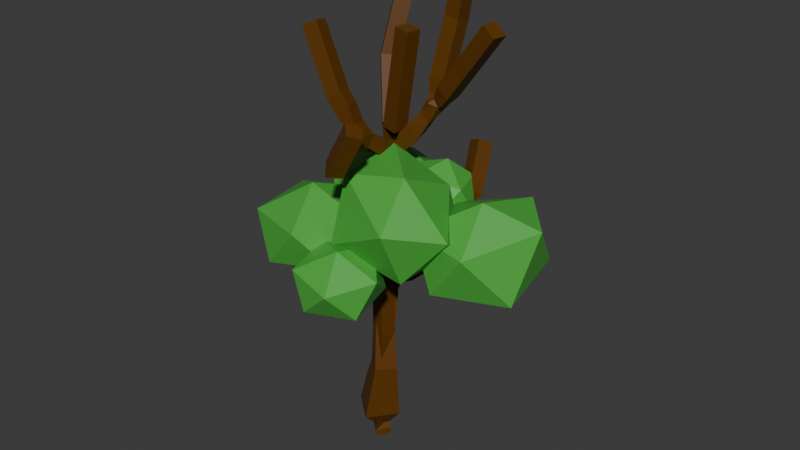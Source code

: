 # Source: small_tree1.blend  (saved by Blender 4.5.88; exported with 4.5.12 LTS)
import bpy
from mathutils import Matrix  # noqa: F401  (used for matrix-valued properties, if any)

bpy.ops.wm.read_factory_settings(use_empty=True)
scene = bpy.context.scene
scene.name = 'Scene'

# ---- collections
col_collection = bpy.data.collections.new('Collection'); scene.collection.children.link(col_collection)

# ---- materials (node trees are filled in below, after node groups)
mat_material = bpy.data.materials.new('Material')
mat_material.alpha_threshold = 0.0
mat_material.roughness = 0.5
mat_material.line_color = (0.0, 0.0, 0.0, 1.0)
mat_material_001 = bpy.data.materials.new('Material.001')
mat_material_002 = bpy.data.materials.new('Material.002')
mat_material_002.alpha_threshold = 0.0
mat_material_002.roughness = 0.5
mat_material_002.line_color = (0.0, 0.0, 0.0, 1.0)
mat_material_003 = bpy.data.materials.new('Material.003')

# ---- material node trees
mat_material.use_nodes = True; mat_material.node_tree.nodes.clear()
_N = mat_material.node_tree.nodes; _L = mat_material.node_tree.links
n0 = _N.new('ShaderNodeOutputMaterial'); n0.name = 'Material Output'; n0.location = (200, 100)
n1 = _N.new('ShaderNodeBsdfPrincipled'); n1.name = 'Principled BSDF'; n1.location = (-200, 100)
n1.inputs[0].default_value = (0.115, 0.04083, 0.001298, 1.0)
n1.inputs[3].default_value = 1.45
_L.new(n1.outputs[0], n0.inputs[0])
n0.is_active_output = True
mat_material_001.use_nodes = True; mat_material_001.node_tree.nodes.clear()
_N = mat_material_001.node_tree.nodes; _L = mat_material_001.node_tree.links
n0 = _N.new('ShaderNodeBsdfPrincipled'); n0.name = 'Principled BSDF'; n0.location = (-200, 100)
n0.inputs[0].default_value = (0.06719, 0.4076, 0.05042, 1.0)
n1 = _N.new('ShaderNodeOutputMaterial'); n1.name = 'Material Output'; n1.location = (200, 100)
_L.new(n0.outputs[0], n1.inputs[0])
n1.is_active_output = True
mat_material_002.use_nodes = True; mat_material_002.node_tree.nodes.clear()
_N = mat_material_002.node_tree.nodes; _L = mat_material_002.node_tree.links
n0 = _N.new('ShaderNodeOutputMaterial'); n0.name = 'Material Output'; n0.location = (200, 100)
n1 = _N.new('ShaderNodeBsdfPrincipled'); n1.name = 'Principled BSDF'; n1.location = (-200, 100)
n1.inputs[0].default_value = (0.115, 0.04083, 0.001298, 1.0)
n1.inputs[3].default_value = 1.45
_L.new(n1.outputs[0], n0.inputs[0])
n0.is_active_output = True
mat_material_003.use_nodes = True; mat_material_003.node_tree.nodes.clear()
_N = mat_material_003.node_tree.nodes; _L = mat_material_003.node_tree.links
n0 = _N.new('ShaderNodeBsdfPrincipled'); n0.name = 'Principled BSDF'; n0.location = (-200, 100)
n0.inputs[0].default_value = (0.8002, 0.4669, 0.1665, 1.0)
n1 = _N.new('ShaderNodeOutputMaterial'); n1.name = 'Material Output'; n1.location = (200, 100)
_L.new(n0.outputs[0], n1.inputs[0])
n1.is_active_output = True

# ---- world
world_world = bpy.data.worlds.new('World'); scene.world = world_world
world_world.use_nodes = True; world_world.node_tree.nodes.clear()
_N = world_world.node_tree.nodes; _L = world_world.node_tree.links
n0 = _N.new('ShaderNodeOutputWorld'); n0.name = 'World Output'; n0.location = (200, 100)
n1 = _N.new('ShaderNodeBackground'); n1.name = 'Background'; n1.location = (-200, 100)
n1.inputs[0].default_value = (0.05088, 0.05088, 0.05088, 1.0)
_L.new(n1.outputs[0], n0.inputs[0])
n0.is_active_output = True
world_world.color = (0.05088, 0.05088, 0.05088)
world_world.sun_shadow_jitter_overblur = 0.0

# ---- meshes
me_cube = bpy.data.meshes.new('Cube')
me_cube.from_pydata([(0.0, 0.0, -0.5822), (-0.4492, 1.092, 11.78), (1.821, 1.927, 15.49), (1.51, 1.722, 13.12), (3.672, 0.5163, 13.45), (1.505, 0.7545, 10.61), (0.1855, 0.4149, 8.977), (0.2733, -0.07403, 3.023), (-0.2862, 1.891, 14.38), (0.217, -0.9526, 10.04), (0.5529, -2.442, 9.581), (1.326, -2.456, 10.91), (-0.4558, -1.159, 11.19), (-1.468, -0.9868, 13.04), (0.06991, 0.08028, -1.057), (0.1424, 0.06078, 5.615), (0.8815, 0.3217, 13.01), (0.1366, -0.03702, 0.4188), (1.901, 2.207, 7.683), (1.586, 3.042, 8.925)], [(12, 13), (9, 12), (10, 11), (9, 10), (6, 9), (1, 8), (6, 1), (3, 2), (5, 3), (5, 4), (6, 5), (15, 6), (17, 7), (14, 0), (7, 15), (6, 16), (0, 17), (15, 18), (18, 19)], [])
_uv = me_cube.uv_layers.new(name='UVMap')
_uv.uv.foreach_set('vector', [])
me_cube.materials.append(mat_material)
me_cube.use_mirror_vertex_groups = False
me_cube.update()
me_icosphere = bpy.data.meshes.new('Icosphere')
me_icosphere.from_pydata([(0.0, -4.936e-09, -1.431), (1.443, -1.048, -0.6401), (-0.5511, -1.696, -0.6401), (-1.783, -4.936e-09, -0.6401), (-0.5511, 1.696, -0.6401), (1.443, 1.048, -0.6401), (0.5511, -1.696, 0.6401), (-1.443, -1.048, 0.6401), (-1.443, 1.048, 0.6401), (0.5511, 1.696, 0.6401), (1.783, -4.936e-09, 0.6401), (0.0, -4.936e-09, 1.431)], [], [(0, 1, 2), (1, 0, 5), (0, 2, 3), (0, 3, 4), (0, 4, 5), (1, 5, 10), (2, 1, 6), (3, 2, 7), (4, 3, 8), (5, 4, 9), (1, 10, 6), (2, 6, 7), (3, 7, 8), (4, 8, 9), (5, 9, 10), (6, 10, 11), (7, 6, 11), (8, 7, 11), (9, 8, 11), (10, 9, 11)])
_uv = me_icosphere.uv_layers.new(name='UVMap')
_uv.uv.foreach_set('vector', [0.1818, 0.0, 0.2727, 0.1575, 0.09091, 0.1575, 0.2727, 0.1575, 0.3636, 0.0, 0.4545, 0.1575, 0.9091, 0.0, 1.0, 0.1575, 0.8182, 0.1575, 0.7273, 0.0, 0.8182, 0.1575, 0.6364, 0.1575, 0.5455, 0.0, 0.6364, 0.1575, 0.4545, 0.1575, 0.2727, 0.1575, 0.4545, 0.1575, 0.3636, 0.3149, 0.09091, 0.1575, 0.2727, 0.1575, 0.1818, 0.3149, 0.8182, 0.1575, 1.0, 0.1575, 0.9091, 0.3149, 0.6364, 0.1575, 0.8182, 0.1575, 0.7273, 0.3149, 0.4545, 0.1575, 0.6364, 0.1575, 0.5455, 0.3149, 0.2727, 0.1575, 0.3636, 0.3149, 0.1818, 0.3149, 0.09091, 0.1575, 0.1818, 0.3149, 0.0, 0.3149, 0.8182, 0.1575, 0.9091, 0.3149, 0.7273, 0.3149, 0.6364, 0.1575, 0.7273, 0.3149, 0.5455, 0.3149, 0.4545, 0.1575, 0.5455, 0.3149, 0.3636, 0.3149, 0.1818, 0.3149, 0.3636, 0.3149, 0.2727, 0.4724, 0.0, 0.3149, 0.1818, 0.3149, 0.09091, 0.4724, 0.7273, 0.3149, 0.9091, 0.3149, 0.8182, 0.4724, 0.5455, 0.3149, 0.7273, 0.3149, 0.6364, 0.4724, 0.3636, 0.3149, 0.5455, 0.3149, 0.4545, 0.4724])
me_icosphere.materials.append(mat_material_001)
me_icosphere.update()
me_icosphere_001 = bpy.data.meshes.new('Icosphere.001')
me_icosphere_001.from_pydata([(-1.831e-08, 5.57e-09, -1.064), (1.073, -0.7794, -0.476), (-0.4097, -1.261, -0.476), (-1.326, 1.404e-08, -0.476), (-0.4097, 1.261, -0.476), (1.073, 0.7794, -0.476), (0.4097, -1.261, 0.476), (-1.073, -0.7794, 0.476), (-1.073, 0.7794, 0.476), (0.4097, 1.261, 0.476), (1.326, 3.976e-08, 0.476), (3.022e-09, 4.823e-08, 1.064)], [], [(0, 1, 2), (1, 0, 5), (0, 2, 3), (0, 3, 4), (0, 4, 5), (1, 5, 10), (2, 1, 6), (3, 2, 7), (4, 3, 8), (5, 4, 9), (1, 10, 6), (2, 6, 7), (3, 7, 8), (4, 8, 9), (5, 9, 10), (6, 10, 11), (7, 6, 11), (8, 7, 11), (9, 8, 11), (10, 9, 11)])
_uv = me_icosphere_001.uv_layers.new(name='UVMap')
_uv.uv.foreach_set('vector', [0.1818, 0.0, 0.2727, 0.1575, 0.09091, 0.1575, 0.2727, 0.1575, 0.3636, 0.0, 0.4545, 0.1575, 0.9091, 0.0, 1.0, 0.1575, 0.8182, 0.1575, 0.7273, 0.0, 0.8182, 0.1575, 0.6364, 0.1575, 0.5455, 0.0, 0.6364, 0.1575, 0.4545, 0.1575, 0.2727, 0.1575, 0.4545, 0.1575, 0.3636, 0.3149, 0.09091, 0.1575, 0.2727, 0.1575, 0.1818, 0.3149, 0.8182, 0.1575, 1.0, 0.1575, 0.9091, 0.3149, 0.6364, 0.1575, 0.8182, 0.1575, 0.7273, 0.3149, 0.4545, 0.1575, 0.6364, 0.1575, 0.5455, 0.3149, 0.2727, 0.1575, 0.3636, 0.3149, 0.1818, 0.3149, 0.09091, 0.1575, 0.1818, 0.3149, 0.0, 0.3149, 0.8182, 0.1575, 0.9091, 0.3149, 0.7273, 0.3149, 0.6364, 0.1575, 0.7273, 0.3149, 0.5455, 0.3149, 0.4545, 0.1575, 0.5455, 0.3149, 0.3636, 0.3149, 0.1818, 0.3149, 0.3636, 0.3149, 0.2727, 0.4724, 0.0, 0.3149, 0.1818, 0.3149, 0.09091, 0.4724, 0.7273, 0.3149, 0.9091, 0.3149, 0.8182, 0.4724, 0.5455, 0.3149, 0.7273, 0.3149, 0.6364, 0.4724, 0.3636, 0.3149, 0.5455, 0.3149, 0.4545, 0.4724])
me_icosphere_001.materials.append(mat_material_001)
me_icosphere_001.update()
me_icosphere_002 = bpy.data.meshes.new('Icosphere.002')
me_icosphere_002.from_pydata([(7.989e-08, 8.456e-09, -1.616), (1.629, -1.183, -0.7226), (-0.6221, -1.915, -0.7226), (-1.279, -0.06675, -0.7278), (-0.6221, 1.915, -0.7226), (1.629, 1.183, -0.7226), (0.2828, -1.704, 0.8281), (-1.629, -1.183, 0.7226), (-1.449, 0.8411, 0.4164), (0.6221, 1.915, 0.7226), (1.726, 0.3539, 1.003), (1.44e-07, 7.322e-08, 1.616)], [], [(0, 1, 2), (1, 0, 5), (0, 2, 3), (0, 3, 4), (0, 4, 5), (1, 5, 10), (2, 1, 6), (3, 2, 7), (4, 3, 8), (5, 4, 9), (1, 10, 6), (2, 6, 7), (3, 7, 8), (4, 8, 9), (5, 9, 10), (6, 10, 11), (7, 6, 11), (8, 7, 11), (9, 8, 11), (10, 9, 11)])
_uv = me_icosphere_002.uv_layers.new(name='UVMap')
_uv.uv.foreach_set('vector', [0.1818, 0.0, 0.2727, 0.1575, 0.09091, 0.1575, 0.2727, 0.1575, 0.3636, 0.0, 0.4545, 0.1575, 0.9091, 0.0, 1.0, 0.1575, 0.8182, 0.1575, 0.7273, 0.0, 0.8182, 0.1575, 0.6364, 0.1575, 0.5455, 0.0, 0.6364, 0.1575, 0.4545, 0.1575, 0.2727, 0.1575, 0.4545, 0.1575, 0.3636, 0.3149, 0.09091, 0.1575, 0.2727, 0.1575, 0.1818, 0.3149, 0.8182, 0.1575, 1.0, 0.1575, 0.9091, 0.3149, 0.6364, 0.1575, 0.8182, 0.1575, 0.7273, 0.3149, 0.4545, 0.1575, 0.6364, 0.1575, 0.5455, 0.3149, 0.2727, 0.1575, 0.3636, 0.3149, 0.1818, 0.3149, 0.09091, 0.1575, 0.1818, 0.3149, 0.0, 0.3149, 0.8182, 0.1575, 0.9091, 0.3149, 0.7273, 0.3149, 0.6364, 0.1575, 0.7273, 0.3149, 0.5455, 0.3149, 0.4545, 0.1575, 0.5455, 0.3149, 0.3636, 0.3149, 0.1818, 0.3149, 0.3636, 0.3149, 0.2727, 0.4724, 0.0, 0.3149, 0.1818, 0.3149, 0.09091, 0.4724, 0.7273, 0.3149, 0.9091, 0.3149, 0.8182, 0.4724, 0.5455, 0.3149, 0.7273, 0.3149, 0.6364, 0.4724, 0.3636, 0.3149, 0.5455, 0.3149, 0.4545, 0.4724])
me_icosphere_002.materials.append(mat_material_001)
me_icosphere_002.update()
me_icosphere_003 = bpy.data.meshes.new('Icosphere.003')
me_icosphere_003.from_pydata([(0.06097, -0.6124, -1.372), (1.45, -1.362, -0.0646), (-0.6898, -1.866, 0.06524), (-1.839, -0.1697, -0.7429), (-0.4088, 1.382, -1.372), (1.624, 0.6456, -0.953), (0.4088, -1.382, 1.372), (-1.624, -0.6456, 0.953), (-1.45, 1.362, 0.0646), (0.6898, 1.866, -0.06524), (1.839, 0.1697, 0.7429), (-0.06097, 0.6124, 1.372)], [], [(0, 1, 2), (1, 0, 5), (0, 2, 3), (0, 3, 4), (0, 4, 5), (1, 5, 10), (2, 1, 6), (3, 2, 7), (4, 3, 8), (5, 4, 9), (1, 10, 6), (2, 6, 7), (3, 7, 8), (4, 8, 9), (5, 9, 10), (6, 10, 11), (7, 6, 11), (8, 7, 11), (9, 8, 11), (10, 9, 11)])
_uv = me_icosphere_003.uv_layers.new(name='UVMap')
_uv.uv.foreach_set('vector', [0.1818, 0.0, 0.2727, 0.1575, 0.09091, 0.1575, 0.2727, 0.1575, 0.3636, 0.0, 0.4545, 0.1575, 0.9091, 0.0, 1.0, 0.1575, 0.8182, 0.1575, 0.7273, 0.0, 0.8182, 0.1575, 0.6364, 0.1575, 0.5455, 0.0, 0.6364, 0.1575, 0.4545, 0.1575, 0.2727, 0.1575, 0.4545, 0.1575, 0.3636, 0.3149, 0.09091, 0.1575, 0.2727, 0.1575, 0.1818, 0.3149, 0.8182, 0.1575, 1.0, 0.1575, 0.9091, 0.3149, 0.6364, 0.1575, 0.8182, 0.1575, 0.7273, 0.3149, 0.4545, 0.1575, 0.6364, 0.1575, 0.5455, 0.3149, 0.2727, 0.1575, 0.3636, 0.3149, 0.1818, 0.3149, 0.09091, 0.1575, 0.1818, 0.3149, 0.0, 0.3149, 0.8182, 0.1575, 0.9091, 0.3149, 0.7273, 0.3149, 0.6364, 0.1575, 0.7273, 0.3149, 0.5455, 0.3149, 0.4545, 0.1575, 0.5455, 0.3149, 0.3636, 0.3149, 0.1818, 0.3149, 0.3636, 0.3149, 0.2727, 0.4724, 0.0, 0.3149, 0.1818, 0.3149, 0.09091, 0.4724, 0.7273, 0.3149, 0.9091, 0.3149, 0.8182, 0.4724, 0.5455, 0.3149, 0.7273, 0.3149, 0.6364, 0.4724, 0.3636, 0.3149, 0.5455, 0.3149, 0.4545, 0.4724])
me_icosphere_003.materials.append(mat_material_001)
me_icosphere_003.update()
me_icosphere_004 = bpy.data.meshes.new('Icosphere.004')
me_icosphere_004.from_pydata([(-0.1415, -0.3038, -0.906), (0.7077, -0.9139, -0.1385), (-0.7147, -1.06, 0.006497), (-1.212, 0.217, -0.344), (-0.1781, 0.9545, -0.7007), (1.049, 0.2174, -0.6974), (-0.1852, -0.7326, 0.791), (-1.049, -0.2174, 0.6974), (-0.6831, 1.06, 0.212), (0.635, 0.9044, 0.21), (0.9135, -0.1783, 0.2547), (0.1415, 0.3038, 0.906)], [], [(0, 1, 2), (1, 0, 5), (0, 2, 3), (0, 3, 4), (0, 4, 5), (1, 5, 10), (2, 1, 6), (3, 2, 7), (4, 3, 8), (5, 4, 9), (1, 10, 6), (2, 6, 7), (3, 7, 8), (4, 8, 9), (5, 9, 10), (6, 10, 11), (7, 6, 11), (8, 7, 11), (9, 8, 11), (10, 9, 11)])
_uv = me_icosphere_004.uv_layers.new(name='UVMap')
_uv.uv.foreach_set('vector', [0.1818, 0.0, 0.2727, 0.1575, 0.09091, 0.1575, 0.2727, 0.1575, 0.3636, 0.0, 0.4545, 0.1575, 0.9091, 0.0, 1.0, 0.1575, 0.8182, 0.1575, 0.7273, 0.0, 0.8182, 0.1575, 0.6364, 0.1575, 0.5455, 0.0, 0.6364, 0.1575, 0.4545, 0.1575, 0.2727, 0.1575, 0.4545, 0.1575, 0.3636, 0.3149, 0.09091, 0.1575, 0.2727, 0.1575, 0.1818, 0.3149, 0.8182, 0.1575, 1.0, 0.1575, 0.9091, 0.3149, 0.6364, 0.1575, 0.8182, 0.1575, 0.7273, 0.3149, 0.4545, 0.1575, 0.6364, 0.1575, 0.5455, 0.3149, 0.2727, 0.1575, 0.3636, 0.3149, 0.1818, 0.3149, 0.09091, 0.1575, 0.1818, 0.3149, 0.0, 0.3149, 0.8182, 0.1575, 0.9091, 0.3149, 0.7273, 0.3149, 0.6364, 0.1575, 0.7273, 0.3149, 0.5455, 0.3149, 0.4545, 0.1575, 0.5455, 0.3149, 0.3636, 0.3149, 0.1818, 0.3149, 0.3636, 0.3149, 0.2727, 0.4724, 0.0, 0.3149, 0.1818, 0.3149, 0.09091, 0.4724, 0.7273, 0.3149, 0.9091, 0.3149, 0.8182, 0.4724, 0.5455, 0.3149, 0.7273, 0.3149, 0.6364, 0.4724, 0.3636, 0.3149, 0.5455, 0.3149, 0.4545, 0.4724])
me_icosphere_004.materials.append(mat_material_001)
me_icosphere_004.update()
me_icosphere_005 = bpy.data.meshes.new('Icosphere.005')
me_icosphere_005.from_pydata([(-0.06472, 0.3577, -1.577), (-0.6159, -1.713, -1.066), (-2.038, 0.1271, -0.626), (-0.5057, 1.338, -0.4481), (1.58, 1.377, -0.5249), (1.62, -0.9399, -1.004), (-1.479, -0.9522, 0.7123), (-1.613, 1.004, 1.013), (0.3452, 1.561, 0.7303), (2.045, -0.06286, 0.6353), (0.9412, -1.649, 0.6426), (0.07198, -0.2935, 1.586)], [], [(0, 1, 2), (1, 0, 5), (0, 2, 3), (0, 3, 4), (0, 4, 5), (1, 5, 10), (2, 1, 6), (3, 2, 7), (4, 3, 8), (5, 4, 9), (1, 10, 6), (2, 6, 7), (3, 7, 8), (4, 8, 9), (5, 9, 10), (6, 10, 11), (7, 6, 11), (8, 7, 11), (9, 8, 11), (10, 9, 11)])
_uv = me_icosphere_005.uv_layers.new(name='UVMap')
_uv.uv.foreach_set('vector', [0.1818, 0.0, 0.2727, 0.1575, 0.09091, 0.1575, 0.2727, 0.1575, 0.3636, 0.0, 0.4545, 0.1575, 0.9091, 0.0, 1.0, 0.1575, 0.8182, 0.1575, 0.7273, 0.0, 0.8182, 0.1575, 0.6364, 0.1575, 0.5455, 0.0, 0.6364, 0.1575, 0.4545, 0.1575, 0.2727, 0.1575, 0.4545, 0.1575, 0.3636, 0.3149, 0.09091, 0.1575, 0.2727, 0.1575, 0.1818, 0.3149, 0.8182, 0.1575, 1.0, 0.1575, 0.9091, 0.3149, 0.6364, 0.1575, 0.8182, 0.1575, 0.7273, 0.3149, 0.4545, 0.1575, 0.6364, 0.1575, 0.5455, 0.3149, 0.2727, 0.1575, 0.3636, 0.3149, 0.1818, 0.3149, 0.09091, 0.1575, 0.1818, 0.3149, 0.0, 0.3149, 0.8182, 0.1575, 0.9091, 0.3149, 0.7273, 0.3149, 0.6364, 0.1575, 0.7273, 0.3149, 0.5455, 0.3149, 0.4545, 0.1575, 0.5455, 0.3149, 0.3636, 0.3149, 0.1818, 0.3149, 0.3636, 0.3149, 0.2727, 0.4724, 0.0, 0.3149, 0.1818, 0.3149, 0.09091, 0.4724, 0.7273, 0.3149, 0.9091, 0.3149, 0.8182, 0.4724, 0.5455, 0.3149, 0.7273, 0.3149, 0.6364, 0.4724, 0.3636, 0.3149, 0.5455, 0.3149, 0.4545, 0.4724])
me_icosphere_005.materials.append(mat_material_001)
me_icosphere_005.update()
me_cube_001 = bpy.data.meshes.new('Cube.001')
me_cube_001.from_pydata([(0.05864, -0.7897, -0.06674), (-0.7924, -0.05986, 0.01211), (-0.05864, 0.7897, 0.06674), (0.7924, 0.05986, -0.01211), (0.08732, -0.1492, -0.67), (-0.1598, 0.06597, -0.67), (0.05249, 0.3098, -0.6165), (0.2996, 0.0946, -0.6165), (0.1865, -0.6856, 0.8671), (-0.5055, -0.09137, 0.9964), (0.08679, 0.6116, 0.9355), (0.7788, 0.01734, 0.8062), (0.2543, -0.6286, 1.358), (-0.3556, -0.1049, 1.472), (0.1664, 0.5146, 1.418), (0.7763, -0.00909, 1.304)], [], [(4, 5, 6, 7), (12, 13, 9, 8), (13, 14, 10, 9), (14, 15, 11, 10), (15, 12, 8, 11), (0, 1, 5, 4), (1, 2, 6, 5), (2, 3, 7, 6), (3, 0, 4, 7), (8, 9, 1, 0), (9, 10, 2, 1), (10, 11, 3, 2), (11, 8, 0, 3), (12, 15, 14, 13)])
me_cube_001.polygons.foreach_set('material_index', [0, 0, 0, 0, 0, 0, 0, 0, 0, 0, 0, 0, 0, 1])
me_cube_001.materials.append(mat_material_002)
me_cube_001.materials.append(mat_material_003)
me_cube_001.use_mirror_vertex_groups = False
me_cube_001.update()
me_cube_002 = bpy.data.meshes.new('Cube.002')
me_cube_002.from_pydata([(-0.796, 1.11, 6.113), (-0.4019, 1.402, 6.017), (-0.1023, 1.074, 6.245), (-0.4965, 0.7815, 6.342), (1.787, 1.968, 8.037), (1.861, 1.96, 8.02), (1.856, 1.885, 8.034), (1.782, 1.894, 8.052), (1.267, 1.969, 6.776), (1.763, 1.932, 6.72), (1.753, 1.476, 6.924), (1.257, 1.512, 6.98), (3.697, 0.552, 6.982), (3.689, 0.4761, 6.982), (3.647, 0.4806, 7.046), (3.656, 0.5565, 7.046), (0.3158, -0.5801, 1.818), (-0.2329, -0.1162, 1.817), (0.2307, 0.4321, 1.788), (0.7794, -0.03191, 1.789), (-0.3394, 1.9, 7.484), (-0.2789, 1.936, 7.455), (-0.233, 1.881, 7.482), (-0.2935, 1.845, 7.512), (0.7828, -2.34, 4.833), (0.4223, -2.685, 4.861), (0.323, -2.544, 5.33), (0.6835, -2.198, 5.302), (1.36, -2.44, 5.705), (1.336, -2.508, 5.731), (1.292, -2.473, 5.783), (1.316, -2.405, 5.757), (-0.575, -1.452, 5.726), (-0.658, -0.9619, 5.671), (-0.3367, -0.8658, 6.042), (-0.2537, -1.356, 6.097), (-1.493, -1.031, 6.794), (-1.496, -0.9569, 6.777), (-1.444, -0.9423, 6.831), (-1.441, -1.017, 6.848), (0.1758, -0.3634, 3.167), (-0.2868, 0.02531, 3.088), (0.1091, 0.4849, 3.031), (0.5716, 0.09625, 3.109), (0.9232, 0.3554, 6.786), (0.9128, 0.2781, 6.786), (0.8398, 0.2879, 6.811), (0.8502, 0.3652, 6.811), (-0.9629, -1.284, 6.171), (-0.9761, -0.9606, 6.097), (-0.7498, -0.8972, 6.332), (-0.7366, -1.221, 6.406), (-1.133, -1.203, 6.371), (-1.143, -0.9594, 6.315), (-0.9729, -0.9117, 6.492), (-0.9629, -1.155, 6.548), (-1.269, -1.138, 6.531), (-1.277, -0.9584, 6.49), (-1.151, -0.9233, 6.62), (-1.144, -1.103, 6.662), (-1.387, -1.082, 6.67), (-1.392, -0.9576, 6.641), (-1.305, -0.9333, 6.731), (-1.3, -1.057, 6.76), (-0.1308, -1.292, 5.412), (-0.2294, -0.9226, 5.352), (0.03599, -0.8019, 5.664), (0.1009, -1.232, 5.694), (1.037, -2.383, 5.222), (0.9412, -2.657, 5.328), (0.7641, -2.514, 5.537), (0.8601, -2.24, 5.431), (1.167, -2.406, 5.416), (1.1, -2.597, 5.49), (0.9762, -2.497, 5.636), (1.043, -2.306, 5.562), (1.27, -2.424, 5.571), (1.226, -2.549, 5.619), (1.146, -2.484, 5.715), (1.189, -2.359, 5.667), (0.468, -1.175, 5.054), (0.06213, -1.198, 5.083), (0.09012, -1.374, 5.47), (0.4159, -1.184, 5.496), (0.6207, -1.606, 4.949), (0.1329, -1.716, 4.949), (0.1492, -1.788, 5.443), (0.637, -1.678, 5.443), (0.7046, -1.978, 4.891), (0.2169, -2.088, 4.891), (0.2332, -2.161, 5.386), (0.721, -2.051, 5.386), (0.3735, 0.0771, 4.812), (0.02711, 0.1027, 4.839), (-0.04725, 0.2015, 5.098), (0.4919, 0.1895, 5.182), (0.375, -0.7059, 4.968), (-0.01298, -0.6758, 5.008), (0.01799, -0.4781, 5.361), (0.3651, -0.5474, 5.376), (-0.6344, 1.418, 6.648), (-0.3578, 1.583, 6.513), (-0.1479, 1.334, 6.639), (-0.4245, 1.169, 6.774), (-0.5543, 1.549, 6.875), (-0.3364, 1.679, 6.769), (-0.171, 1.483, 6.868), (-0.389, 1.353, 6.975), (-0.4903, 1.654, 7.057), (-0.3192, 1.755, 6.973), (-0.1895, 1.601, 7.051), (-0.3605, 1.5, 7.135), (-0.4349, 1.744, 7.214), (-0.3044, 1.822, 7.15), (-0.2055, 1.704, 7.209), (-0.3359, 1.627, 7.273), (-0.3851, 1.825, 7.355), (-0.2911, 1.881, 7.309), (-0.2198, 1.797, 7.352), (-0.3138, 1.741, 7.398), (-0.02478, 0.4307, 4.95), (0.1341, 0.7407, 4.918), (0.3334, 0.5992, 5.206), (-0.4567, 0.7344, 5.341), (-0.09197, 1.076, 5.341), (0.1931, 0.7724, 5.618), (-0.1717, 0.4304, 5.618), (-0.6154, 0.9036, 5.691), (-0.2506, 1.246, 5.691), (0.03439, 0.9416, 5.968), (-0.3304, 0.5996, 5.968), (1.484, 1.984, 7.327), (1.805, 1.948, 7.249), (1.783, 1.622, 7.311), (1.462, 1.658, 7.389), (1.581, 1.979, 7.555), (1.823, 1.952, 7.496), (1.806, 1.707, 7.543), (1.565, 1.734, 7.602), (1.659, 1.975, 7.738), (1.837, 1.955, 7.694), (1.825, 1.774, 7.729), (1.647, 1.794, 7.772), (1.726, 1.972, 7.896), (1.85, 1.958, 7.866), (1.841, 1.833, 7.889), (1.718, 1.847, 7.919), (1.353, 1.066, 5.7), (1.795, 1.07, 5.841), (1.723, 0.8592, 6.031), (1.451, 0.8468, 5.958), (1.258, 1.438, 6.069), (1.758, 1.435, 6.069), (1.756, 1.039, 6.374), (1.256, 1.042, 6.374), (1.26, 1.68, 6.383), (1.76, 1.677, 6.383), (1.758, 1.281, 6.688), (1.258, 1.284, 6.688), (2.039, 0.8754, 5.772), (2.042, 0.5347, 5.77), (1.825, 0.5639, 6.04), (1.908, 0.8701, 6.062), (2.47, 0.8156, 6.016), (2.434, 0.4851, 6.016), (2.254, 0.505, 6.295), (2.29, 0.8354, 6.295), (2.682, 0.7702, 6.183), (2.65, 0.4836, 6.183), (2.494, 0.5008, 6.424), (2.525, 0.7874, 6.424), (2.864, 0.7309, 6.327), (2.837, 0.4822, 6.327), (2.701, 0.4972, 6.536), (2.729, 0.7458, 6.536), (3.029, 0.6956, 6.456), (3.005, 0.481, 6.456), (2.888, 0.4939, 6.637), (2.912, 0.7085, 6.637), (3.18, 0.6632, 6.575), (3.159, 0.4799, 6.575), (3.059, 0.4909, 6.729), (3.079, 0.6742, 6.729), (3.32, 0.633, 6.685), (3.303, 0.4789, 6.685), (3.219, 0.4881, 6.815), (3.236, 0.6423, 6.815), (3.452, 0.6046, 6.789), (3.438, 0.4779, 6.789), (3.369, 0.4855, 6.896), (3.383, 0.6122, 6.896), (3.577, 0.5777, 6.888), (3.566, 0.477, 6.888), (3.511, 0.483, 6.973), (3.523, 0.5837, 6.973), (0.4722, 0.6726, 4.846), (0.5472, 0.2318, 4.952), (0.907, 0.8588, 4.972), (1.032, 0.3746, 4.972), (0.7833, 0.3106, 5.401), (0.6587, 0.7949, 5.401), (1.323, 0.9069, 5.34), (1.415, 0.5155, 5.308), (1.234, 0.4784, 5.617), (1.068, 0.8172, 5.608), (0.1861, -0.2381, 3.658), (-0.253, 0.1323, 3.591), (0.1231, 0.5602, 3.491), (0.5622, 0.1898, 3.558), (0.1954, -0.1312, 4.073), (-0.2231, 0.2218, 4.009), (0.1353, 0.6296, 3.914), (0.5538, 0.2766, 3.977), (0.1973, 0.02294, 4.504), (-0.1166, 0.2938, 4.494), (0.1002, 0.6314, 4.467), (0.5104, 0.3407, 4.488), (0.2543, -0.6286, 1.358), (-0.3556, -0.1049, 1.472), (0.1664, 0.5146, 1.418), (0.7763, -0.00909, 1.304), (0.242, -0.4659, 2.538), (-0.2592, -0.04546, 2.443), (0.1666, 0.46, 2.434), (0.6678, 0.03951, 2.528), (0.5434, 0.5261, 5.23), (0.1913, 0.2124, 5.292), (0.2177, 0.5891, 5.344), (0.6639, 0.5075, 5.635), (0.6226, 0.1997, 5.635), (0.3319, 0.2386, 5.737), (0.3731, 0.5465, 5.737), (0.7196, 0.4748, 5.882), (0.685, 0.2165, 5.882), (0.4411, 0.2492, 5.968), (0.4757, 0.5075, 5.968), (0.7679, 0.4465, 6.096), (0.739, 0.2311, 6.096), (0.5357, 0.2584, 6.168), (0.5645, 0.4737, 6.168), (0.8113, 0.421, 6.289), (0.7876, 0.2443, 6.289), (0.6206, 0.2666, 6.348), (0.6443, 0.4434, 6.348), (0.8511, 0.3977, 6.466), (0.8322, 0.2563, 6.466), (0.6987, 0.2742, 6.513), (0.7176, 0.4156, 6.513), (0.8882, 0.3759, 6.631), (0.8737, 0.2676, 6.631), (0.7714, 0.2813, 6.667), (0.7859, 0.3896, 6.667), (0.3916, -0.09135, 4.791), (0.01282, -0.09942, 4.787), (0.05114, 0.1054, 5.15), (0.3865, 0.1312, 5.212), (-0.01595, 0.3052, 5.19), (0.05531, 0.8331, 5.022), (-0.2195, 0.5563, 5.021), (1.318, 0.849, 6.022), (1.694, 1.144, 5.793), (1.319, 1.146, 5.793), (0.5284, 0.2542, 5.134), (0.6411, 0.3427, 4.781), (0.5632, 0.6987, 4.827)], [(126, 256)], [(226, 94, 93), (52, 53, 49, 48), (51, 48, 32, 35), (50, 51, 35, 34), (49, 50, 34, 33), (121, 257, 122, 227), (48, 49, 33, 32), (47, 46, 45, 44), (39, 38, 37, 36), (31, 30, 29, 28), (23, 22, 21, 20), (195, 264, 263, 216), (162, 159, 148), (216, 263, 262, 196), (213, 92, 93), (214, 213, 93), (162, 150, 161), (94, 120, 93), (120, 214, 93), (81, 64, 65), (120, 215, 214), (97, 81, 65), (227, 120, 226), (120, 94, 226), (196, 262, 122, 225), (162, 149, 259, 150), (148, 260, 149, 162), (121, 215, 120), (150, 259, 261, 147), (147, 261, 260, 148), (120, 258, 257, 121), (225, 95, 196), (92, 252, 253, 93), (93, 253, 254, 255, 226), (150, 204, 203, 161), (148, 159, 201, 147), (99, 98, 66), (225, 122, 264, 195), (80, 96, 99, 83), (96, 81, 97), (96, 80, 81), (160, 161, 203, 202), (160, 202, 201, 159), (82, 64, 81), (82, 67, 64), (82, 83, 67), (226, 255, 252, 92), (7, 6, 5, 4), (195, 121, 227, 225), (195, 216, 215, 121), (15, 14, 13, 12), (98, 97, 65, 66), (150, 147, 201, 204), (53, 54, 50, 49), (54, 55, 51, 50), (55, 52, 48, 51), (56, 57, 53, 52), (57, 58, 54, 53), (58, 59, 55, 54), (59, 56, 52, 55), (60, 61, 57, 56), (61, 62, 58, 57), (62, 63, 59, 58), (63, 60, 56, 59), (36, 37, 61, 60), (37, 38, 62, 61), (38, 39, 63, 62), (39, 36, 60, 63), (32, 33, 65, 64), (33, 34, 66, 65), (34, 35, 67, 66), (35, 32, 64, 67), (68, 69, 25, 24), (69, 70, 26, 25), (70, 71, 27, 26), (71, 68, 24, 27), (72, 73, 69, 68), (73, 74, 70, 69), (74, 75, 71, 70), (75, 72, 68, 71), (76, 77, 73, 72), (77, 78, 74, 73), (78, 79, 75, 74), (79, 76, 72, 75), (28, 29, 77, 76), (29, 30, 78, 77), (30, 31, 79, 78), (31, 28, 76, 79), (84, 85, 81, 80), (85, 86, 82, 81), (86, 87, 83, 82), (87, 84, 80, 83), (88, 89, 85, 84), (89, 90, 86, 85), (90, 91, 87, 86), (91, 88, 84, 87), (24, 25, 89, 88), (25, 26, 90, 89), (26, 27, 91, 90), (27, 24, 88, 91), (96, 97, 253, 252), (97, 98, 254, 253), (98, 99, 255, 254), (99, 96, 252, 255), (100, 101, 1, 0), (101, 102, 2, 1), (102, 103, 3, 2), (103, 100, 0, 3), (104, 105, 101, 100), (105, 106, 102, 101), (106, 107, 103, 102), (107, 104, 100, 103), (108, 109, 105, 104), (109, 110, 106, 105), (110, 111, 107, 106), (111, 108, 104, 107), (112, 113, 109, 108), (113, 114, 110, 109), (114, 115, 111, 110), (115, 112, 108, 111), (116, 117, 113, 112), (117, 118, 114, 113), (118, 119, 115, 114), (119, 116, 112, 115), (20, 21, 117, 116), (21, 22, 118, 117), (22, 23, 119, 118), (23, 20, 116, 119), (123, 124, 257, 258), (124, 125, 122, 257), (127, 128, 124, 123), (128, 129, 125, 124), (129, 130, 126, 125), (130, 127, 123, 126), (0, 1, 128, 127), (1, 2, 129, 128), (2, 3, 130, 129), (3, 0, 127, 130), (131, 132, 9, 8), (132, 133, 10, 9), (133, 134, 11, 10), (134, 131, 8, 11), (135, 136, 132, 131), (136, 137, 133, 132), (137, 138, 134, 133), (138, 135, 131, 134), (139, 140, 136, 135), (140, 141, 137, 136), (141, 142, 138, 137), (142, 139, 135, 138), (143, 144, 140, 139), (144, 145, 141, 140), (145, 146, 142, 141), (146, 143, 139, 142), (4, 5, 144, 143), (5, 6, 145, 144), (6, 7, 146, 145), (7, 4, 143, 146), (151, 152, 260, 261), (152, 153, 149, 260), (153, 154, 259, 149), (154, 151, 261, 259), (155, 156, 152, 151), (156, 157, 153, 152), (157, 158, 154, 153), (158, 155, 151, 154), (8, 9, 156, 155), (9, 10, 157, 156), (10, 11, 158, 157), (11, 8, 155, 158), (163, 164, 160, 159), (164, 165, 161, 160), (165, 166, 162, 161), (166, 163, 159, 162), (167, 168, 164, 163), (168, 169, 165, 164), (169, 170, 166, 165), (170, 167, 163, 166), (171, 172, 168, 167), (172, 173, 169, 168), (173, 174, 170, 169), (174, 171, 167, 170), (175, 176, 172, 171), (176, 177, 173, 172), (177, 178, 174, 173), (178, 175, 171, 174), (179, 180, 176, 175), (180, 181, 177, 176), (181, 182, 178, 177), (182, 179, 175, 178), (183, 184, 180, 179), (184, 185, 181, 180), (185, 186, 182, 181), (186, 183, 179, 182), (187, 188, 184, 183), (188, 189, 185, 184), (189, 190, 186, 185), (190, 187, 183, 186), (191, 192, 188, 187), (192, 193, 189, 188), (193, 194, 190, 189), (194, 191, 187, 190), (12, 13, 192, 191), (13, 14, 193, 192), (14, 15, 194, 193), (15, 12, 191, 194), (197, 198, 263, 264), (198, 199, 262, 263), (199, 200, 122, 262), (200, 197, 264, 122), (201, 202, 198, 197), (202, 203, 199, 198), (203, 204, 200, 199), (204, 201, 197, 200), (205, 206, 41, 40), (206, 207, 42, 41), (207, 208, 43, 42), (208, 205, 40, 43), (209, 210, 206, 205), (210, 211, 207, 206), (211, 212, 208, 207), (212, 209, 205, 208), (213, 214, 210, 209), (214, 215, 211, 210), (215, 216, 212, 211), (216, 213, 209, 212), (16, 17, 218, 217), (17, 18, 219, 218), (18, 19, 220, 219), (19, 16, 217, 220), (221, 222, 17, 16), (222, 223, 18, 17), (223, 224, 19, 18), (224, 221, 16, 19), (40, 41, 222, 221), (41, 42, 223, 222), (42, 43, 224, 223), (43, 40, 221, 224), (228, 229, 95, 225), (229, 230, 226, 95), (230, 231, 227, 226), (231, 228, 225, 227), (232, 233, 229, 228), (233, 234, 230, 229), (234, 235, 231, 230), (235, 232, 228, 231), (236, 237, 233, 232), (237, 238, 234, 233), (238, 239, 235, 234), (239, 236, 232, 235), (240, 241, 237, 236), (241, 242, 238, 237), (242, 243, 239, 238), (243, 240, 236, 239), (244, 245, 241, 240), (245, 246, 242, 241), (246, 247, 243, 242), (247, 244, 240, 243), (248, 249, 245, 244), (249, 250, 246, 245), (250, 251, 247, 246), (251, 248, 244, 247), (44, 45, 249, 248), (45, 46, 250, 249), (46, 47, 251, 250), (47, 44, 248, 251), (83, 99, 66, 67), (216, 196, 92, 213), (95, 226, 92, 196), (217, 218, 219, 220)])
me_cube_002.polygons.foreach_set('material_index', [0, 0, 0, 0, 0, 0, 0, 0, 0, 0, 0, 0, 0, 0, 0, 0, 0, 0, 0, 0, 0, 0, 0, 0, 0, 0, 0, 0, 0, 0, 0, 0, 0, 0, 0, 0, 0, 0, 0, 0, 0, 0, 0, 0, 0, 0, 0, 0, 0, 0, 0, 0, 0, 0, 0, 0, 0, 0, 0, 0, 0, 0, 0, 0, 0, 0, 0, 0, 0, 0, 0, 0, 0, 0, 0, 0, 0, 0, 0, 0, 0, 0, 0, 0, 0, 0, 0, 0, 0, 0, 0, 0, 0, 0, 0, 0, 0, 0, 0, 0, 0, 0, 0, 0, 0, 0, 0, 0, 0, 0, 0, 0, 0, 0, 0, 0, 0, 0, 0, 0, 0, 0, 0, 0, 0, 0, 0, 0, 0, 0, 0, 0, 0, 0, 0, 0, 0, 0, 0, 0, 0, 0, 0, 0, 0, 0, 0, 0, 0, 0, 0, 0, 0, 0, 0, 0, 0, 0, 0, 0, 0, 0, 0, 0, 0, 0, 0, 0, 0, 0, 0, 0, 0, 0, 0, 0, 0, 0, 0, 0, 0, 0, 0, 0, 0, 0, 0, 0, 0, 0, 0, 0, 0, 0, 0, 0, 0, 0, 0, 0, 0, 0, 0, 0, 0, 0, 0, 0, 0, 0, 0, 0, 0, 0, 0, 0, 0, 0, 0, 0, 0, 0, 0, 0, 0, 0, 0, 0, 0, 0, 0, 0, 0, 0, 0, 0, 0, 0, 0, 0, 0, 0, 0, 0, 0, 0, 0, 0, 0, 0, 0, 0, 0, 0, 0, 0, 0, 0, 0, 0, 0, 0, 0, 0, 0, 0, 0, 0, 0, 1])
me_cube_002.materials.append(mat_material_002)
me_cube_002.materials.append(mat_material_003)
me_cube_002.use_mirror_vertex_groups = False
me_cube_002.update()

# ---- objects
ob_wood = bpy.data.objects.new('Wood', me_cube)
ob_leaf = bpy.data.objects.new('Leaf', me_icosphere)
ob_leaf_001 = bpy.data.objects.new('Leaf.001', me_icosphere_001)
ob_leaf_002 = bpy.data.objects.new('Leaf.002', me_icosphere_002)
ob_leaf_003 = bpy.data.objects.new('Leaf.003', me_icosphere_003)
ob_leaf_004 = bpy.data.objects.new('Leaf.004', me_icosphere_004)
ob_leaf_005 = bpy.data.objects.new('Leaf.005', me_icosphere_005)
ob_trunk = bpy.data.objects.new('Trunk', me_cube_001)
ob_stem = bpy.data.objects.new('Stem', me_cube_002)

# ---- transforms, parenting, visibility, modifiers, constraints
ob_wood.location = (0.0, 0.0, 0.0)
ob_wood.lock_rotations_4d = False
ob_wood.empty_display_type = 'ARROWS'
ob_wood.lineart.crease_threshold = 0.0
_m = ob_wood.modifiers.new('Skin', 'SKIN')
_m.branch_smoothing = 1.0
_m.use_y_symmetry = True
ob_leaf.location = (-1.397, -1.188, 6.769)
ob_leaf.rotation_euler = (0.0866, -0.02707, 0.03314)
ob_leaf_001.location = (0.6441, -2.463, 6.145)
ob_leaf_001.rotation_euler = (0.232, 0.1049, 0.1277)
ob_leaf_002.location = (3.418, 0.6727, 6.904)
ob_leaf_002.rotation_euler = (0.232, 0.1049, 0.1277)
ob_leaf_003.location = (-0.7584, 1.425, 7.381)
ob_leaf_003.rotation_euler = (0.0866, -0.02707, 0.03314)
ob_leaf_004.location = (1.283, 1.387, 7.845)
ob_leaf_004.rotation_euler = (0.0866, -0.02707, 0.03314)
ob_leaf_005.location = (1.383, -0.7575, 7.863)
ob_leaf_005.rotation_euler = (0.03663, 0.3917, -0.1142)
ob_trunk.location = (0.0, 0.0, 0.0)
ob_trunk.lock_rotations_4d = False
ob_trunk.empty_display_type = 'ARROWS'
ob_trunk.lineart.crease_threshold = 0.0
ob_stem.location = (0.0, 0.0, 0.0)
ob_stem.lock_rotations_4d = False
ob_stem.empty_display_type = 'ARROWS'
ob_stem.lineart.crease_threshold = 0.0

# ---- collection membership
col_collection.objects.link(ob_wood)
col_collection.objects.link(ob_leaf)
col_collection.objects.link(ob_leaf_001)
col_collection.objects.link(ob_leaf_002)
col_collection.objects.link(ob_leaf_003)
col_collection.objects.link(ob_leaf_004)
col_collection.objects.link(ob_leaf_005)
col_collection.objects.link(ob_trunk)
col_collection.objects.link(ob_stem)

# ---- scene / render settings (as saved in the file)
scene.frame_start = 1; scene.frame_end = 250; scene.frame_set(17)
scene.render.engine = 'BLENDER_EEVEE_NEXT'
bpy.context.view_layer.update()

# ---- added for rendering (the .blend has no active camera and no usable light): camera, sun
cam_auto = bpy.data.cameras.new('AutoCamera')
cam_auto.lens = 50.0
cam_auto.sensor_width = 36.0
cam_auto.clip_end = 1000.0
ob_auto_camera = bpy.data.objects.new('AutoCamera', cam_auto)
scene.collection.objects.link(ob_auto_camera)
ob_auto_camera.location = (19.8481, -22.7766, 22.1809)
ob_auto_camera.rotation_euler = (1.09748, -7.21219e-08, 0.694738)
scene.camera = ob_auto_camera
light_auto_sun = bpy.data.lights.new('AutoSun', 'SUN')
light_auto_sun.energy = 3.0
light_auto_sun.angle = 0.0523599
ob_auto_sun = bpy.data.objects.new('AutoSun', light_auto_sun)
scene.collection.objects.link(ob_auto_sun)
ob_auto_sun.rotation_euler = (0.872665, 0.174533, 0.523599)
bpy.context.view_layer.update()
